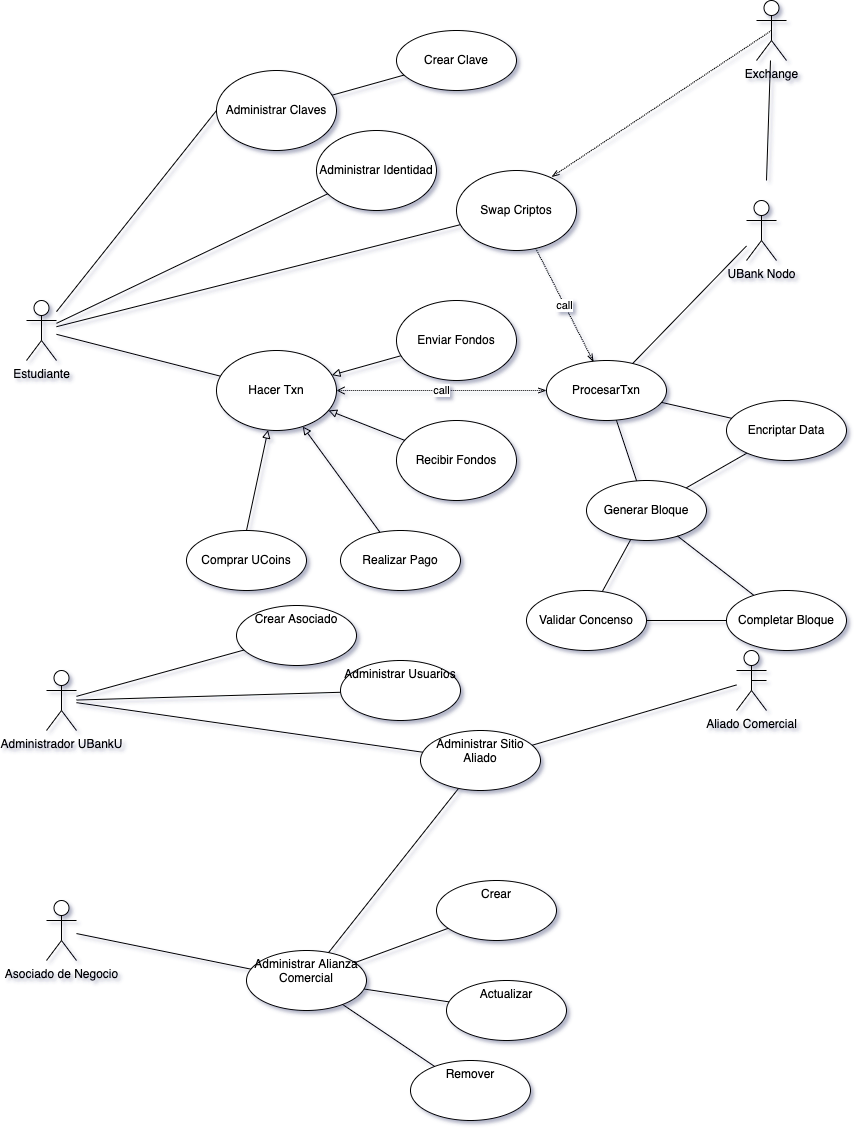

The diagram above was exported from draw.io. Its source (the exported page's mxGraphModel, read from the mxfile embedded in the PNG):
<mxGraphModel dx="1018" dy="1827" grid="1" gridSize="10" guides="1" tooltips="1" connect="1" arrows="1" fold="1" page="1" pageScale="1" pageWidth="827" pageHeight="1169" math="0" shadow="0">
  <root>
    <mxCell id="0" />
    <mxCell id="1" parent="0" />
    <mxCell id="VATpyMD1rl0oQoFg3igZ-11" style="rounded=0;orthogonalLoop=1;jettySize=auto;html=1;entryX=0;entryY=0.5;entryDx=0;entryDy=0;endArrow=none;endFill=0;startArrow=none;startFill=0;" edge="1" parent="1" source="VATpyMD1rl0oQoFg3igZ-1" target="VATpyMD1rl0oQoFg3igZ-3">
      <mxGeometry relative="1" as="geometry" />
    </mxCell>
    <mxCell id="VATpyMD1rl0oQoFg3igZ-26" style="edgeStyle=none;rounded=0;orthogonalLoop=1;jettySize=auto;html=1;startArrow=none;startFill=0;endArrow=none;endFill=0;" edge="1" parent="1" source="VATpyMD1rl0oQoFg3igZ-1" target="VATpyMD1rl0oQoFg3igZ-4">
      <mxGeometry relative="1" as="geometry" />
    </mxCell>
    <mxCell id="VATpyMD1rl0oQoFg3igZ-27" style="edgeStyle=none;rounded=0;orthogonalLoop=1;jettySize=auto;html=1;startArrow=none;startFill=0;endArrow=none;endFill=0;" edge="1" parent="1" source="VATpyMD1rl0oQoFg3igZ-1" target="VATpyMD1rl0oQoFg3igZ-5">
      <mxGeometry relative="1" as="geometry" />
    </mxCell>
    <mxCell id="VATpyMD1rl0oQoFg3igZ-83" style="edgeStyle=none;rounded=0;orthogonalLoop=1;jettySize=auto;html=1;startArrow=none;startFill=0;endArrow=none;endFill=0;" edge="1" parent="1" source="VATpyMD1rl0oQoFg3igZ-1" target="VATpyMD1rl0oQoFg3igZ-81">
      <mxGeometry relative="1" as="geometry" />
    </mxCell>
    <mxCell id="VATpyMD1rl0oQoFg3igZ-1" value="Estudiante" style="shape=umlActor;verticalLabelPosition=bottom;verticalAlign=top;html=1;outlineConnect=0;" vertex="1" parent="1">
      <mxGeometry x="30" y="250" width="30" height="60" as="geometry" />
    </mxCell>
    <mxCell id="VATpyMD1rl0oQoFg3igZ-35" style="edgeStyle=none;rounded=0;orthogonalLoop=1;jettySize=auto;html=1;startArrow=none;startFill=0;endArrow=none;endFill=0;" edge="1" parent="1" source="VATpyMD1rl0oQoFg3igZ-3" target="VATpyMD1rl0oQoFg3igZ-9">
      <mxGeometry relative="1" as="geometry" />
    </mxCell>
    <mxCell id="VATpyMD1rl0oQoFg3igZ-3" value="Administrar Claves" style="ellipse;whiteSpace=wrap;html=1;" vertex="1" parent="1">
      <mxGeometry x="220" y="20" width="120" height="80" as="geometry" />
    </mxCell>
    <mxCell id="VATpyMD1rl0oQoFg3igZ-4" value="Administrar Identidad" style="ellipse;whiteSpace=wrap;html=1;" vertex="1" parent="1">
      <mxGeometry x="320" y="80" width="120" height="80" as="geometry" />
    </mxCell>
    <mxCell id="VATpyMD1rl0oQoFg3igZ-32" style="edgeStyle=none;rounded=0;orthogonalLoop=1;jettySize=auto;html=1;startArrow=block;startFill=0;endArrow=none;endFill=0;" edge="1" parent="1" source="VATpyMD1rl0oQoFg3igZ-5" target="VATpyMD1rl0oQoFg3igZ-7">
      <mxGeometry relative="1" as="geometry" />
    </mxCell>
    <mxCell id="VATpyMD1rl0oQoFg3igZ-33" style="edgeStyle=none;rounded=0;orthogonalLoop=1;jettySize=auto;html=1;startArrow=block;startFill=0;endArrow=none;endFill=0;" edge="1" parent="1" source="VATpyMD1rl0oQoFg3igZ-5" target="VATpyMD1rl0oQoFg3igZ-19">
      <mxGeometry relative="1" as="geometry" />
    </mxCell>
    <mxCell id="VATpyMD1rl0oQoFg3igZ-34" style="edgeStyle=none;rounded=0;orthogonalLoop=1;jettySize=auto;html=1;entryX=0.5;entryY=0;entryDx=0;entryDy=0;startArrow=block;startFill=0;endArrow=none;endFill=0;" edge="1" parent="1" source="VATpyMD1rl0oQoFg3igZ-5" target="VATpyMD1rl0oQoFg3igZ-23">
      <mxGeometry relative="1" as="geometry" />
    </mxCell>
    <mxCell id="VATpyMD1rl0oQoFg3igZ-38" value="call" style="edgeStyle=none;rounded=0;orthogonalLoop=1;jettySize=auto;html=1;startArrow=open;startFill=0;endArrow=openThin;endFill=0;dashed=1;dashPattern=1 1;" edge="1" parent="1" source="VATpyMD1rl0oQoFg3igZ-5" target="VATpyMD1rl0oQoFg3igZ-37">
      <mxGeometry relative="1" as="geometry" />
    </mxCell>
    <mxCell id="VATpyMD1rl0oQoFg3igZ-5" value="Hacer Txn" style="ellipse;whiteSpace=wrap;html=1;" vertex="1" parent="1">
      <mxGeometry x="220" y="300" width="120" height="80" as="geometry" />
    </mxCell>
    <mxCell id="VATpyMD1rl0oQoFg3igZ-28" style="edgeStyle=none;rounded=0;orthogonalLoop=1;jettySize=auto;html=1;startArrow=none;startFill=0;endArrow=block;endFill=0;" edge="1" parent="1" source="VATpyMD1rl0oQoFg3igZ-6" target="VATpyMD1rl0oQoFg3igZ-5">
      <mxGeometry relative="1" as="geometry" />
    </mxCell>
    <mxCell id="VATpyMD1rl0oQoFg3igZ-6" value="Enviar Fondos" style="ellipse;whiteSpace=wrap;html=1;" vertex="1" parent="1">
      <mxGeometry x="400" y="250" width="120" height="80" as="geometry" />
    </mxCell>
    <mxCell id="VATpyMD1rl0oQoFg3igZ-7" value="Recibir Fondos" style="ellipse;whiteSpace=wrap;html=1;" vertex="1" parent="1">
      <mxGeometry x="400" y="370" width="120" height="80" as="geometry" />
    </mxCell>
    <mxCell id="VATpyMD1rl0oQoFg3igZ-9" value="Crear Clave" style="ellipse;whiteSpace=wrap;html=1;" vertex="1" parent="1">
      <mxGeometry x="400" y="-20" width="120" height="60" as="geometry" />
    </mxCell>
    <mxCell id="VATpyMD1rl0oQoFg3igZ-19" value="Realizar Pago" style="ellipse;whiteSpace=wrap;html=1;" vertex="1" parent="1">
      <mxGeometry x="344" y="480" width="120" height="60" as="geometry" />
    </mxCell>
    <mxCell id="VATpyMD1rl0oQoFg3igZ-23" value="Comprar UCoins" style="ellipse;whiteSpace=wrap;html=1;" vertex="1" parent="1">
      <mxGeometry x="190" y="480" width="120" height="60" as="geometry" />
    </mxCell>
    <mxCell id="VATpyMD1rl0oQoFg3igZ-46" value="" style="edgeStyle=none;rounded=0;orthogonalLoop=1;jettySize=auto;html=1;startArrow=none;startFill=0;endArrow=none;endFill=0;" edge="1" parent="1" source="VATpyMD1rl0oQoFg3igZ-37" target="VATpyMD1rl0oQoFg3igZ-45">
      <mxGeometry relative="1" as="geometry" />
    </mxCell>
    <mxCell id="VATpyMD1rl0oQoFg3igZ-55" style="edgeStyle=none;rounded=0;orthogonalLoop=1;jettySize=auto;html=1;startArrow=none;startFill=0;endArrow=none;endFill=0;" edge="1" parent="1" source="VATpyMD1rl0oQoFg3igZ-37" target="VATpyMD1rl0oQoFg3igZ-53">
      <mxGeometry relative="1" as="geometry" />
    </mxCell>
    <mxCell id="VATpyMD1rl0oQoFg3igZ-37" value="ProcesarTxn" style="ellipse;whiteSpace=wrap;html=1;" vertex="1" parent="1">
      <mxGeometry x="550" y="310" width="120" height="60" as="geometry" />
    </mxCell>
    <mxCell id="VATpyMD1rl0oQoFg3igZ-42" style="edgeStyle=none;rounded=0;orthogonalLoop=1;jettySize=auto;html=1;startArrow=none;startFill=0;endArrow=none;endFill=0;" edge="1" parent="1" source="VATpyMD1rl0oQoFg3igZ-39" target="VATpyMD1rl0oQoFg3igZ-37">
      <mxGeometry relative="1" as="geometry" />
    </mxCell>
    <mxCell id="VATpyMD1rl0oQoFg3igZ-39" value="UBank Nodo" style="shape=umlActor;verticalLabelPosition=bottom;verticalAlign=top;html=1;outlineConnect=0;" vertex="1" parent="1">
      <mxGeometry x="750" y="150" width="30" height="60" as="geometry" />
    </mxCell>
    <mxCell id="VATpyMD1rl0oQoFg3igZ-49" value="" style="edgeStyle=none;rounded=0;orthogonalLoop=1;jettySize=auto;html=1;startArrow=none;startFill=0;endArrow=none;endFill=0;" edge="1" parent="1" source="VATpyMD1rl0oQoFg3igZ-45" target="VATpyMD1rl0oQoFg3igZ-48">
      <mxGeometry relative="1" as="geometry" />
    </mxCell>
    <mxCell id="VATpyMD1rl0oQoFg3igZ-54" value="" style="edgeStyle=none;rounded=0;orthogonalLoop=1;jettySize=auto;html=1;startArrow=none;startFill=0;endArrow=none;endFill=0;" edge="1" parent="1" source="VATpyMD1rl0oQoFg3igZ-45" target="VATpyMD1rl0oQoFg3igZ-53">
      <mxGeometry relative="1" as="geometry" />
    </mxCell>
    <mxCell id="VATpyMD1rl0oQoFg3igZ-45" value="Generar Bloque" style="ellipse;whiteSpace=wrap;html=1;" vertex="1" parent="1">
      <mxGeometry x="590" y="430" width="120" height="60" as="geometry" />
    </mxCell>
    <mxCell id="VATpyMD1rl0oQoFg3igZ-51" value="" style="edgeStyle=none;rounded=0;orthogonalLoop=1;jettySize=auto;html=1;startArrow=none;startFill=0;endArrow=none;endFill=0;" edge="1" parent="1" source="VATpyMD1rl0oQoFg3igZ-48" target="VATpyMD1rl0oQoFg3igZ-50">
      <mxGeometry relative="1" as="geometry" />
    </mxCell>
    <mxCell id="VATpyMD1rl0oQoFg3igZ-48" value="Validar Concenso" style="ellipse;whiteSpace=wrap;html=1;" vertex="1" parent="1">
      <mxGeometry x="530" y="540" width="120" height="60" as="geometry" />
    </mxCell>
    <mxCell id="VATpyMD1rl0oQoFg3igZ-52" style="edgeStyle=none;rounded=0;orthogonalLoop=1;jettySize=auto;html=1;entryX=0.758;entryY=0.925;entryDx=0;entryDy=0;entryPerimeter=0;startArrow=none;startFill=0;endArrow=none;endFill=0;" edge="1" parent="1" source="VATpyMD1rl0oQoFg3igZ-50" target="VATpyMD1rl0oQoFg3igZ-45">
      <mxGeometry relative="1" as="geometry" />
    </mxCell>
    <mxCell id="VATpyMD1rl0oQoFg3igZ-50" value="Completar Bloque" style="ellipse;whiteSpace=wrap;html=1;" vertex="1" parent="1">
      <mxGeometry x="730" y="540" width="120" height="60" as="geometry" />
    </mxCell>
    <mxCell id="VATpyMD1rl0oQoFg3igZ-53" value="Encriptar Data" style="ellipse;whiteSpace=wrap;html=1;" vertex="1" parent="1">
      <mxGeometry x="730" y="350" width="120" height="60" as="geometry" />
    </mxCell>
    <mxCell id="VATpyMD1rl0oQoFg3igZ-58" value="" style="edgeStyle=none;rounded=0;orthogonalLoop=1;jettySize=auto;html=1;startArrow=none;startFill=0;endArrow=none;endFill=0;" edge="1" parent="1" source="VATpyMD1rl0oQoFg3igZ-56" target="VATpyMD1rl0oQoFg3igZ-57">
      <mxGeometry relative="1" as="geometry" />
    </mxCell>
    <mxCell id="VATpyMD1rl0oQoFg3igZ-72" value="" style="edgeStyle=none;rounded=0;orthogonalLoop=1;jettySize=auto;html=1;startArrow=none;startFill=0;endArrow=none;endFill=0;" edge="1" parent="1" source="VATpyMD1rl0oQoFg3igZ-56" target="VATpyMD1rl0oQoFg3igZ-71">
      <mxGeometry relative="1" as="geometry" />
    </mxCell>
    <mxCell id="VATpyMD1rl0oQoFg3igZ-74" value="" style="edgeStyle=none;rounded=0;orthogonalLoop=1;jettySize=auto;html=1;startArrow=none;startFill=0;endArrow=none;endFill=0;" edge="1" parent="1" source="VATpyMD1rl0oQoFg3igZ-56" target="VATpyMD1rl0oQoFg3igZ-73">
      <mxGeometry relative="1" as="geometry" />
    </mxCell>
    <mxCell id="VATpyMD1rl0oQoFg3igZ-56" value="Administrador UBankU" style="shape=umlActor;verticalLabelPosition=bottom;verticalAlign=top;html=1;outlineConnect=0;" vertex="1" parent="1">
      <mxGeometry x="50" y="620" width="30" height="60" as="geometry" />
    </mxCell>
    <mxCell id="VATpyMD1rl0oQoFg3igZ-57" value="Crear Asociado" style="ellipse;whiteSpace=wrap;html=1;verticalAlign=top;" vertex="1" parent="1">
      <mxGeometry x="240" y="555" width="120" height="60" as="geometry" />
    </mxCell>
    <mxCell id="VATpyMD1rl0oQoFg3igZ-64" value="" style="edgeStyle=none;rounded=0;orthogonalLoop=1;jettySize=auto;html=1;startArrow=none;startFill=0;endArrow=none;endFill=0;" edge="1" parent="1" source="VATpyMD1rl0oQoFg3igZ-61" target="VATpyMD1rl0oQoFg3igZ-63">
      <mxGeometry relative="1" as="geometry" />
    </mxCell>
    <mxCell id="VATpyMD1rl0oQoFg3igZ-61" value="Asociado de Negocio" style="shape=umlActor;verticalLabelPosition=bottom;verticalAlign=top;html=1;outlineConnect=0;" vertex="1" parent="1">
      <mxGeometry x="50" y="850" width="30" height="60" as="geometry" />
    </mxCell>
    <mxCell id="VATpyMD1rl0oQoFg3igZ-66" value="" style="edgeStyle=none;rounded=0;orthogonalLoop=1;jettySize=auto;html=1;startArrow=none;startFill=0;endArrow=none;endFill=0;" edge="1" parent="1" source="VATpyMD1rl0oQoFg3igZ-63" target="VATpyMD1rl0oQoFg3igZ-65">
      <mxGeometry relative="1" as="geometry" />
    </mxCell>
    <mxCell id="VATpyMD1rl0oQoFg3igZ-68" value="" style="edgeStyle=none;rounded=0;orthogonalLoop=1;jettySize=auto;html=1;startArrow=none;startFill=0;endArrow=none;endFill=0;" edge="1" parent="1" source="VATpyMD1rl0oQoFg3igZ-63" target="VATpyMD1rl0oQoFg3igZ-67">
      <mxGeometry relative="1" as="geometry" />
    </mxCell>
    <mxCell id="VATpyMD1rl0oQoFg3igZ-70" value="" style="edgeStyle=none;rounded=0;orthogonalLoop=1;jettySize=auto;html=1;startArrow=none;startFill=0;endArrow=none;endFill=0;" edge="1" parent="1" source="VATpyMD1rl0oQoFg3igZ-63" target="VATpyMD1rl0oQoFg3igZ-69">
      <mxGeometry relative="1" as="geometry" />
    </mxCell>
    <mxCell id="VATpyMD1rl0oQoFg3igZ-63" value="Administrar Alianza Comercial" style="ellipse;whiteSpace=wrap;html=1;verticalAlign=top;" vertex="1" parent="1">
      <mxGeometry x="250" y="900" width="120" height="60" as="geometry" />
    </mxCell>
    <mxCell id="VATpyMD1rl0oQoFg3igZ-65" value="Crear" style="ellipse;whiteSpace=wrap;html=1;verticalAlign=top;" vertex="1" parent="1">
      <mxGeometry x="440" y="830" width="120" height="60" as="geometry" />
    </mxCell>
    <mxCell id="VATpyMD1rl0oQoFg3igZ-67" value="Actualizar" style="ellipse;whiteSpace=wrap;html=1;verticalAlign=top;" vertex="1" parent="1">
      <mxGeometry x="450" y="930" width="120" height="60" as="geometry" />
    </mxCell>
    <mxCell id="VATpyMD1rl0oQoFg3igZ-69" value="Remover" style="ellipse;whiteSpace=wrap;html=1;verticalAlign=top;" vertex="1" parent="1">
      <mxGeometry x="414" y="1010" width="120" height="60" as="geometry" />
    </mxCell>
    <mxCell id="VATpyMD1rl0oQoFg3igZ-71" value="Administrar Usuarios" style="ellipse;whiteSpace=wrap;html=1;verticalAlign=top;" vertex="1" parent="1">
      <mxGeometry x="344" y="610" width="120" height="60" as="geometry" />
    </mxCell>
    <mxCell id="VATpyMD1rl0oQoFg3igZ-75" style="edgeStyle=none;rounded=0;orthogonalLoop=1;jettySize=auto;html=1;startArrow=none;startFill=0;endArrow=none;endFill=0;" edge="1" parent="1" source="VATpyMD1rl0oQoFg3igZ-73" target="VATpyMD1rl0oQoFg3igZ-63">
      <mxGeometry relative="1" as="geometry" />
    </mxCell>
    <mxCell id="VATpyMD1rl0oQoFg3igZ-73" value="Administrar Sitio Aliado" style="ellipse;whiteSpace=wrap;html=1;verticalAlign=top;" vertex="1" parent="1">
      <mxGeometry x="424" y="680" width="120" height="60" as="geometry" />
    </mxCell>
    <mxCell id="VATpyMD1rl0oQoFg3igZ-77" style="edgeStyle=none;rounded=0;orthogonalLoop=1;jettySize=auto;html=1;startArrow=none;startFill=0;endArrow=none;endFill=0;" edge="1" parent="1" source="VATpyMD1rl0oQoFg3igZ-76" target="VATpyMD1rl0oQoFg3igZ-73">
      <mxGeometry relative="1" as="geometry" />
    </mxCell>
    <mxCell id="VATpyMD1rl0oQoFg3igZ-76" value="Aliado Comercial" style="shape=umlActor;verticalLabelPosition=bottom;verticalAlign=top;html=1;outlineConnect=0;" vertex="1" parent="1">
      <mxGeometry x="740" y="600" width="30" height="60" as="geometry" />
    </mxCell>
    <mxCell id="VATpyMD1rl0oQoFg3igZ-78" style="edgeStyle=none;rounded=0;orthogonalLoop=1;jettySize=auto;html=1;exitX=0.5;exitY=0.5;exitDx=0;exitDy=0;exitPerimeter=0;startArrow=none;startFill=0;endArrow=none;endFill=0;" edge="1" parent="1" source="VATpyMD1rl0oQoFg3igZ-76" target="VATpyMD1rl0oQoFg3igZ-76">
      <mxGeometry relative="1" as="geometry" />
    </mxCell>
    <mxCell id="VATpyMD1rl0oQoFg3igZ-87" style="edgeStyle=none;rounded=0;orthogonalLoop=1;jettySize=auto;html=1;exitX=0.5;exitY=0.5;exitDx=0;exitDy=0;exitPerimeter=0;entryX=0.792;entryY=0.081;entryDx=0;entryDy=0;entryPerimeter=0;dashed=1;dashPattern=1 1;startArrow=none;startFill=0;endArrow=openThin;endFill=0;" edge="1" parent="1" source="VATpyMD1rl0oQoFg3igZ-79" target="VATpyMD1rl0oQoFg3igZ-81">
      <mxGeometry relative="1" as="geometry" />
    </mxCell>
    <mxCell id="VATpyMD1rl0oQoFg3igZ-79" value="Exchange" style="shape=umlActor;verticalLabelPosition=bottom;verticalAlign=top;html=1;outlineConnect=0;" vertex="1" parent="1">
      <mxGeometry x="760" y="-50" width="30" height="60" as="geometry" />
    </mxCell>
    <mxCell id="VATpyMD1rl0oQoFg3igZ-82" style="edgeStyle=none;rounded=0;orthogonalLoop=1;jettySize=auto;html=1;startArrow=none;startFill=0;endArrow=none;endFill=0;" edge="1" parent="1" target="VATpyMD1rl0oQoFg3igZ-79">
      <mxGeometry relative="1" as="geometry">
        <mxPoint x="770" y="130" as="sourcePoint" />
      </mxGeometry>
    </mxCell>
    <mxCell id="VATpyMD1rl0oQoFg3igZ-85" value="call" style="edgeStyle=none;rounded=0;orthogonalLoop=1;jettySize=auto;html=1;entryX=0.392;entryY=0.025;entryDx=0;entryDy=0;entryPerimeter=0;startArrow=none;startFill=0;endArrow=openThin;endFill=0;dashed=1;dashPattern=1 1;" edge="1" parent="1" source="VATpyMD1rl0oQoFg3igZ-81" target="VATpyMD1rl0oQoFg3igZ-37">
      <mxGeometry relative="1" as="geometry" />
    </mxCell>
    <mxCell id="VATpyMD1rl0oQoFg3igZ-81" value="Swap Criptos" style="ellipse;whiteSpace=wrap;html=1;" vertex="1" parent="1">
      <mxGeometry x="460" y="120" width="120" height="80" as="geometry" />
    </mxCell>
    <mxCell id="VATpyMD1rl0oQoFg3igZ-84" style="edgeStyle=none;rounded=0;orthogonalLoop=1;jettySize=auto;html=1;exitX=0.5;exitY=1;exitDx=0;exitDy=0;startArrow=none;startFill=0;endArrow=none;endFill=0;" edge="1" parent="1" source="VATpyMD1rl0oQoFg3igZ-9" target="VATpyMD1rl0oQoFg3igZ-9">
      <mxGeometry relative="1" as="geometry" />
    </mxCell>
  </root>
</mxGraphModel>